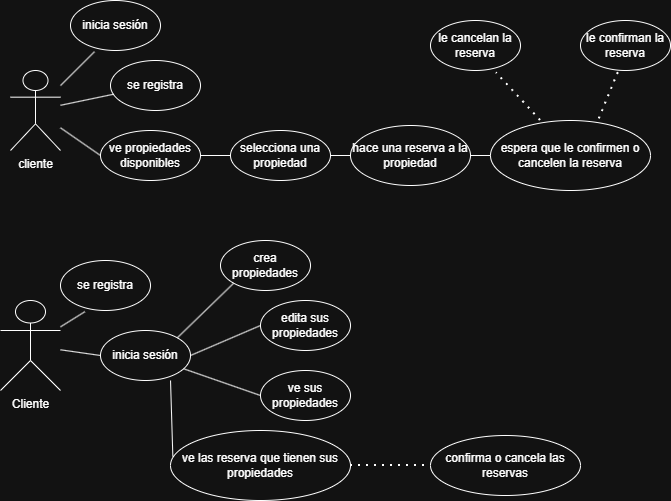

The diagram above was exported from draw.io. Its source (the exported page's mxGraphModel, read from the mxfile embedded in the PNG):
<mxGraphModel dx="1034" dy="570" grid="1" gridSize="10" guides="1" tooltips="1" connect="1" arrows="1" fold="1" page="1" pageScale="1" pageWidth="827" pageHeight="1169" math="0" shadow="0">
  <root>
    <mxCell id="0" />
    <mxCell id="1" parent="0" />
    <mxCell id="uAGPi18XJbaiykNXw7Or-1" value="cliente" style="shape=umlActor;verticalLabelPosition=bottom;verticalAlign=top;html=1;outlineConnect=0;" vertex="1" parent="1">
      <mxGeometry x="150" y="120" width="50" height="80" as="geometry" />
    </mxCell>
    <mxCell id="uAGPi18XJbaiykNXw7Or-3" value="Cliente" style="shape=umlActor;verticalLabelPosition=bottom;verticalAlign=top;html=1;outlineConnect=0;" vertex="1" parent="1">
      <mxGeometry x="140" y="350" width="60" height="90" as="geometry" />
    </mxCell>
    <mxCell id="uAGPi18XJbaiykNXw7Or-6" value="inicia sesión" style="ellipse;whiteSpace=wrap;html=1;" vertex="1" parent="1">
      <mxGeometry x="210" y="50" width="90" height="50" as="geometry" />
    </mxCell>
    <mxCell id="uAGPi18XJbaiykNXw7Or-7" value="se registra" style="ellipse;whiteSpace=wrap;html=1;" vertex="1" parent="1">
      <mxGeometry x="250" y="110" width="90" height="50" as="geometry" />
    </mxCell>
    <mxCell id="uAGPi18XJbaiykNXw7Or-10" value="ve propiedades disponibles" style="ellipse;whiteSpace=wrap;html=1;" vertex="1" parent="1">
      <mxGeometry x="240" y="180" width="100" height="50" as="geometry" />
    </mxCell>
    <mxCell id="uAGPi18XJbaiykNXw7Or-11" value="selecciona una propiedad" style="ellipse;whiteSpace=wrap;html=1;" vertex="1" parent="1">
      <mxGeometry x="370" y="180" width="100" height="50" as="geometry" />
    </mxCell>
    <mxCell id="uAGPi18XJbaiykNXw7Or-12" value="hace una reserva a la propiedad" style="ellipse;whiteSpace=wrap;html=1;" vertex="1" parent="1">
      <mxGeometry x="490" y="175" width="120" height="60" as="geometry" />
    </mxCell>
    <mxCell id="uAGPi18XJbaiykNXw7Or-13" value="espera que le confirmen o cancelen la reserva" style="ellipse;whiteSpace=wrap;html=1;" vertex="1" parent="1">
      <mxGeometry x="630" y="170" width="160" height="70" as="geometry" />
    </mxCell>
    <mxCell id="uAGPi18XJbaiykNXw7Or-14" value="" style="endArrow=none;html=1;rounded=0;entryX=0.267;entryY=1.024;entryDx=0;entryDy=0;entryPerimeter=0;" edge="1" parent="1" source="uAGPi18XJbaiykNXw7Or-1" target="uAGPi18XJbaiykNXw7Or-6">
      <mxGeometry width="50" height="50" relative="1" as="geometry">
        <mxPoint x="150" y="320" as="sourcePoint" />
        <mxPoint x="200" y="270" as="targetPoint" />
      </mxGeometry>
    </mxCell>
    <mxCell id="uAGPi18XJbaiykNXw7Or-15" value="" style="endArrow=none;html=1;rounded=0;" edge="1" parent="1" source="uAGPi18XJbaiykNXw7Or-1" target="uAGPi18XJbaiykNXw7Or-7">
      <mxGeometry width="50" height="50" relative="1" as="geometry">
        <mxPoint x="260" y="300" as="sourcePoint" />
        <mxPoint x="310" y="250" as="targetPoint" />
      </mxGeometry>
    </mxCell>
    <mxCell id="uAGPi18XJbaiykNXw7Or-16" value="" style="endArrow=none;html=1;rounded=0;entryX=0;entryY=0.5;entryDx=0;entryDy=0;" edge="1" parent="1" source="uAGPi18XJbaiykNXw7Or-1" target="uAGPi18XJbaiykNXw7Or-10">
      <mxGeometry width="50" height="50" relative="1" as="geometry">
        <mxPoint x="390" y="320" as="sourcePoint" />
        <mxPoint x="440" y="270" as="targetPoint" />
      </mxGeometry>
    </mxCell>
    <mxCell id="uAGPi18XJbaiykNXw7Or-17" value="" style="endArrow=none;html=1;rounded=0;exitX=1;exitY=0.5;exitDx=0;exitDy=0;entryX=0;entryY=0.5;entryDx=0;entryDy=0;" edge="1" parent="1" source="uAGPi18XJbaiykNXw7Or-10" target="uAGPi18XJbaiykNXw7Or-11">
      <mxGeometry width="50" height="50" relative="1" as="geometry">
        <mxPoint x="330" y="320" as="sourcePoint" />
        <mxPoint x="380" y="270" as="targetPoint" />
      </mxGeometry>
    </mxCell>
    <mxCell id="uAGPi18XJbaiykNXw7Or-18" value="" style="endArrow=none;html=1;rounded=0;exitX=1;exitY=0.5;exitDx=0;exitDy=0;entryX=0;entryY=0.5;entryDx=0;entryDy=0;" edge="1" parent="1" source="uAGPi18XJbaiykNXw7Or-11" target="uAGPi18XJbaiykNXw7Or-12">
      <mxGeometry width="50" height="50" relative="1" as="geometry">
        <mxPoint x="440" y="310" as="sourcePoint" />
        <mxPoint x="490" y="260" as="targetPoint" />
      </mxGeometry>
    </mxCell>
    <mxCell id="uAGPi18XJbaiykNXw7Or-19" value="" style="endArrow=none;html=1;rounded=0;exitX=1;exitY=0.5;exitDx=0;exitDy=0;entryX=0;entryY=0.5;entryDx=0;entryDy=0;" edge="1" parent="1" source="uAGPi18XJbaiykNXw7Or-12" target="uAGPi18XJbaiykNXw7Or-13">
      <mxGeometry width="50" height="50" relative="1" as="geometry">
        <mxPoint x="500" y="330" as="sourcePoint" />
        <mxPoint x="550" y="280" as="targetPoint" />
      </mxGeometry>
    </mxCell>
    <mxCell id="uAGPi18XJbaiykNXw7Or-20" value="" style="endArrow=none;dashed=1;html=1;dashPattern=1 3;strokeWidth=2;rounded=0;exitX=0.313;exitY=0;exitDx=0;exitDy=0;exitPerimeter=0;entryX=0.733;entryY=1.048;entryDx=0;entryDy=0;entryPerimeter=0;" edge="1" parent="1" source="uAGPi18XJbaiykNXw7Or-13" target="uAGPi18XJbaiykNXw7Or-23">
      <mxGeometry width="50" height="50" relative="1" as="geometry">
        <mxPoint x="670" y="150" as="sourcePoint" />
        <mxPoint x="640" y="120" as="targetPoint" />
      </mxGeometry>
    </mxCell>
    <mxCell id="uAGPi18XJbaiykNXw7Or-21" value="" style="endArrow=none;dashed=1;html=1;dashPattern=1 3;strokeWidth=2;rounded=0;exitX=0.68;exitY=-0.023;exitDx=0;exitDy=0;exitPerimeter=0;entryX=0.431;entryY=0.992;entryDx=0;entryDy=0;entryPerimeter=0;" edge="1" parent="1" source="uAGPi18XJbaiykNXw7Or-13" target="uAGPi18XJbaiykNXw7Or-24">
      <mxGeometry width="50" height="50" relative="1" as="geometry">
        <mxPoint x="740" y="170" as="sourcePoint" />
        <mxPoint x="790" y="120" as="targetPoint" />
      </mxGeometry>
    </mxCell>
    <mxCell id="uAGPi18XJbaiykNXw7Or-23" value="le cancelan la reserva" style="ellipse;whiteSpace=wrap;html=1;" vertex="1" parent="1">
      <mxGeometry x="570" y="70" width="90" height="50" as="geometry" />
    </mxCell>
    <mxCell id="uAGPi18XJbaiykNXw7Or-24" value="le confirman la reserva" style="ellipse;whiteSpace=wrap;html=1;" vertex="1" parent="1">
      <mxGeometry x="720" y="70" width="90" height="50" as="geometry" />
    </mxCell>
    <mxCell id="uAGPi18XJbaiykNXw7Or-25" value="inicia sesión" style="ellipse;whiteSpace=wrap;html=1;" vertex="1" parent="1">
      <mxGeometry x="240" y="380" width="90" height="50" as="geometry" />
    </mxCell>
    <mxCell id="uAGPi18XJbaiykNXw7Or-26" value="se registra" style="ellipse;whiteSpace=wrap;html=1;" vertex="1" parent="1">
      <mxGeometry x="200" y="310" width="90" height="50" as="geometry" />
    </mxCell>
    <mxCell id="uAGPi18XJbaiykNXw7Or-27" value="crea propiedades" style="ellipse;whiteSpace=wrap;html=1;" vertex="1" parent="1">
      <mxGeometry x="360" y="290" width="90" height="50" as="geometry" />
    </mxCell>
    <mxCell id="uAGPi18XJbaiykNXw7Or-28" value="ve sus propiedades" style="ellipse;whiteSpace=wrap;html=1;" vertex="1" parent="1">
      <mxGeometry x="400" y="420" width="90" height="50" as="geometry" />
    </mxCell>
    <mxCell id="uAGPi18XJbaiykNXw7Or-29" value="edita sus propiedades" style="ellipse;whiteSpace=wrap;html=1;" vertex="1" parent="1">
      <mxGeometry x="400" y="350" width="90" height="50" as="geometry" />
    </mxCell>
    <mxCell id="uAGPi18XJbaiykNXw7Or-30" value="ve las reserva que tienen sus propiedades" style="ellipse;whiteSpace=wrap;html=1;" vertex="1" parent="1">
      <mxGeometry x="310" y="480" width="180" height="70" as="geometry" />
    </mxCell>
    <mxCell id="uAGPi18XJbaiykNXw7Or-31" value="confirma o cancela las reservas" style="ellipse;whiteSpace=wrap;html=1;" vertex="1" parent="1">
      <mxGeometry x="570" y="485" width="150" height="60" as="geometry" />
    </mxCell>
    <mxCell id="uAGPi18XJbaiykNXw7Or-32" value="" style="endArrow=none;dashed=1;html=1;dashPattern=1 3;strokeWidth=2;rounded=0;exitX=1;exitY=0.5;exitDx=0;exitDy=0;entryX=0;entryY=0.5;entryDx=0;entryDy=0;" edge="1" parent="1" source="uAGPi18XJbaiykNXw7Or-30" target="uAGPi18XJbaiykNXw7Or-31">
      <mxGeometry width="50" height="50" relative="1" as="geometry">
        <mxPoint x="490" y="620" as="sourcePoint" />
        <mxPoint x="540" y="570" as="targetPoint" />
      </mxGeometry>
    </mxCell>
    <mxCell id="uAGPi18XJbaiykNXw7Or-33" value="" style="endArrow=none;html=1;rounded=0;exitX=0.271;exitY=1.024;exitDx=0;exitDy=0;exitPerimeter=0;" edge="1" parent="1" source="uAGPi18XJbaiykNXw7Or-26" target="uAGPi18XJbaiykNXw7Or-3">
      <mxGeometry width="50" height="50" relative="1" as="geometry">
        <mxPoint x="190" y="560" as="sourcePoint" />
        <mxPoint x="240" y="510" as="targetPoint" />
      </mxGeometry>
    </mxCell>
    <mxCell id="uAGPi18XJbaiykNXw7Or-34" value="" style="endArrow=none;html=1;rounded=0;exitX=0;exitY=0.5;exitDx=0;exitDy=0;" edge="1" parent="1" source="uAGPi18XJbaiykNXw7Or-25" target="uAGPi18XJbaiykNXw7Or-3">
      <mxGeometry width="50" height="50" relative="1" as="geometry">
        <mxPoint x="190" y="550" as="sourcePoint" />
        <mxPoint x="240" y="500" as="targetPoint" />
      </mxGeometry>
    </mxCell>
    <mxCell id="uAGPi18XJbaiykNXw7Or-35" value="" style="endArrow=none;html=1;rounded=0;entryX=0;entryY=1;entryDx=0;entryDy=0;exitX=1;exitY=0;exitDx=0;exitDy=0;" edge="1" parent="1" source="uAGPi18XJbaiykNXw7Or-25" target="uAGPi18XJbaiykNXw7Or-27">
      <mxGeometry width="50" height="50" relative="1" as="geometry">
        <mxPoint x="220" y="530" as="sourcePoint" />
        <mxPoint x="270" y="480" as="targetPoint" />
      </mxGeometry>
    </mxCell>
    <mxCell id="uAGPi18XJbaiykNXw7Or-36" value="" style="endArrow=none;html=1;rounded=0;entryX=0;entryY=0.5;entryDx=0;entryDy=0;exitX=1;exitY=0.5;exitDx=0;exitDy=0;" edge="1" parent="1" source="uAGPi18XJbaiykNXw7Or-25" target="uAGPi18XJbaiykNXw7Or-29">
      <mxGeometry width="50" height="50" relative="1" as="geometry">
        <mxPoint x="350" y="460" as="sourcePoint" />
        <mxPoint x="400" y="410" as="targetPoint" />
      </mxGeometry>
    </mxCell>
    <mxCell id="uAGPi18XJbaiykNXw7Or-37" value="" style="endArrow=none;html=1;rounded=0;entryX=0;entryY=0.5;entryDx=0;entryDy=0;" edge="1" parent="1" source="uAGPi18XJbaiykNXw7Or-25" target="uAGPi18XJbaiykNXw7Or-28">
      <mxGeometry width="50" height="50" relative="1" as="geometry">
        <mxPoint x="270" y="530" as="sourcePoint" />
        <mxPoint x="320" y="480" as="targetPoint" />
      </mxGeometry>
    </mxCell>
    <mxCell id="uAGPi18XJbaiykNXw7Or-38" value="" style="endArrow=none;html=1;rounded=0;entryX=0.778;entryY=1;entryDx=0;entryDy=0;entryPerimeter=0;exitX=0.013;exitY=0.371;exitDx=0;exitDy=0;exitPerimeter=0;" edge="1" parent="1" source="uAGPi18XJbaiykNXw7Or-30" target="uAGPi18XJbaiykNXw7Or-25">
      <mxGeometry width="50" height="50" relative="1" as="geometry">
        <mxPoint x="270" y="520" as="sourcePoint" />
        <mxPoint x="320" y="470" as="targetPoint" />
      </mxGeometry>
    </mxCell>
  </root>
</mxGraphModel>